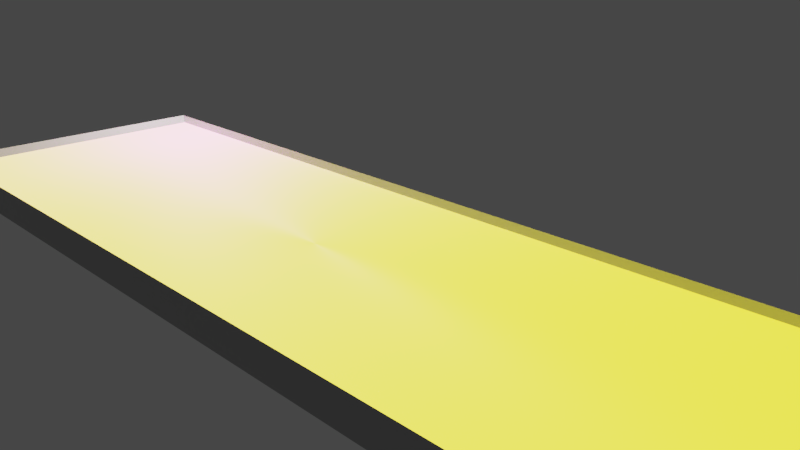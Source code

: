 # Source: Keyboard.blend  (saved by Blender 2.79.0; exported with 4.5.12 LTS)
import bpy
from mathutils import Matrix  # noqa: F401  (used for matrix-valued properties, if any)

bpy.ops.wm.read_factory_settings(use_empty=True)
scene = bpy.context.scene
scene.name = 'Scene'

# ---- collections
col_collection_1 = bpy.data.collections.new('Collection 1'); scene.collection.children.link(col_collection_1)

# ---- images (referenced by path relative to the original .blend; pixels are not part of the script)
import os
ASSET_DIR = os.environ.get("B2B_ASSET_DIR", "")  # directory of the original .blend (textures are referenced by path, not embedded)
HERE = os.path.dirname(os.path.abspath(__file__))  # packed textures are extracted next to this script under _unpacked/

def load_image(name, relpath, width, height, colorspace="sRGB"):
    """Load a texture the original file referenced (path relative to the .blend, or extracted next to this script)."""
    p = next((c for c in (os.path.join(HERE, relpath), os.path.join(ASSET_DIR, relpath)) if relpath and os.path.exists(c)), "")
    if p:
        img = bpy.data.images.load(p, check_existing=True)
        img.name = name
    else:  # same state as the original file: an image datablock whose file is absent (Cycles renders it pink)
        img = bpy.data.images.new(name, width, height)
        img.source = "FILE"
        img.filepath = "//" + (relpath or name)
    img.colorspace_settings.name = colorspace
    return img
img_keyboard_texture_png = load_image('keyboard-texture.png', 'keyboard-texture.png', 1024, 1024, 'sRGB')
img_keyboard_emission_png = load_image('keyboard-emission.png', 'keyboard-emission.png', 1024, 1024, 'Non-Color')
img_keyboard_material_png = load_image('keyboard-material.png', 'keyboard-material.png', 1024, 1024, 'Non-Color')

# ---- materials (node trees are filled in below, after node groups)
mat_material_002 = bpy.data.materials.new('Material.002')
mat_material_002.alpha_threshold = 0.0
mat_material_002.diffuse_color = (0.1236, 0.8, 0.7771, 1.0)
mat_material_002.roughness = 0.5
mat_material_001 = bpy.data.materials.new('Material.001')
mat_material_001.alpha_threshold = 0.0
mat_material_001.preview_render_type = 'CUBE'
mat_material_001.diffuse_color = (0.8, 0.2737, 0.1652, 1.0)
mat_material_001.roughness = 0.5

# ---- material node trees
mat_material_002.use_nodes = True; mat_material_002.node_tree.nodes.clear()
_N = mat_material_002.node_tree.nodes; _L = mat_material_002.node_tree.links
n0 = _N.new('ShaderNodeOutputMaterial'); n0.name = 'Material Output'; n0.location = (300, 300)
n1 = _N.new('ShaderNodeBsdfPrincipled'); n1.name = 'Principled BSDF'; n1.location = (-42, 491)
n1.width = 150
n1.subsurface_method = 'BURLEY'
n1.inputs[0].default_value = (0.4144, 0.4144, 0.4144, 1.0)
n1.inputs[3].default_value = 1.45
n1.inputs[9].default_value = (1.0, 1.0, 1.0)
_L.new(n1.outputs[0], n0.inputs[0])
n0.is_active_output = True
mat_material_001.use_nodes = True; mat_material_001.node_tree.nodes.clear()
_N = mat_material_001.node_tree.nodes; _L = mat_material_001.node_tree.links
n0 = _N.new('ShaderNodeMixShader'); n0.name = 'Mix Shader'; n0.location = (303, 576)
n1 = _N.new('ShaderNodeTexImage'); n1.name = 'Image Texture'; n1.location = (-530, 742)
n1.width = 140
n1.image = img_keyboard_texture_png
n2 = _N.new('ShaderNodeOutputMaterial'); n2.name = 'Material Output'; n2.location = (892, 608)
n3 = _N.new('ShaderNodeAddShader'); n3.name = 'Add Shader'; n3.location = (754, 338)
n4 = _N.new('ShaderNodeEmission'); n4.name = 'Emission'; n4.location = (577, 211)
n4.inputs[0].default_value = (0.8, 0.7369, 0.0, 1.0)
n5 = _N.new('ShaderNodeMath'); n5.name = 'Math'; n5.location = (358, 9)
n5.operation = 'MULTIPLY'
n5.inputs[1].default_value = 10.0
n6 = _N.new('ShaderNodeTexImage'); n6.name = 'Image Texture.001'; n6.location = (124, -283)
n6.width = 140
n6.image = img_keyboard_emission_png
n7 = _N.new('ShaderNodeTexImage'); n7.name = 'Image Texture.002'; n7.location = (101, 1099)
n7.width = 140
n7.image = img_keyboard_material_png
n8 = _N.new('ShaderNodeBsdfPrincipled'); n8.name = 'Principled BSDF.001'; n8.location = (-181, 193)
n8.width = 218
n8.subsurface_method = 'BURLEY'
n8.inputs[1].default_value = 1.0
n8.inputs[2].default_value = 0.7594
n8.inputs[3].default_value = 1.45
n8.inputs[9].default_value = (1.0, 1.0, 1.0)
n8.inputs[13].default_value = 0.3503
n8.inputs[15].default_value = 0.5134
n9 = _N.new('ShaderNodeBsdfPrincipled'); n9.name = 'Principled BSDF'; n9.location = (-178, 816)
n9.width = 225
n9.subsurface_method = 'BURLEY'
n9.inputs[2].default_value = 0.9333
n9.inputs[3].default_value = 1.45
n9.inputs[9].default_value = (1.0, 1.0, 1.0)
n9.inputs[13].default_value = 0.1186
_L.new(n1.outputs[0], n9.inputs[0])
_L.new(n3.outputs[0], n2.inputs[0])
_L.new(n4.outputs[0], n3.inputs[1])
_L.new(n6.outputs[0], n5.inputs[0])
_L.new(n5.outputs[0], n4.inputs[1])
_L.new(n0.outputs[0], n3.inputs[0])
_L.new(n7.outputs[0], n0.inputs[0])
_L.new(n9.outputs[0], n0.inputs[1])
_L.new(n8.outputs[0], n0.inputs[2])
_L.new(n1.outputs[0], n8.inputs[0])
n2.is_active_output = True

# ---- world
world_world = bpy.data.worlds.new('World'); scene.world = world_world
world_world.color = (0.05088, 0.05088, 0.05088)
world_world.use_sun_shadow = False
world_world.sun_shadow_jitter_overblur = 0.0
world_world.cycles.sampling_method = 'MANUAL'

# ---- cameras
cam_camera_001 = bpy.data.cameras.new('Camera.001')
cam_camera_001.clip_end = 100.0
cam_camera_001.lens = 35.0
cam_camera_001.sensor_width = 32.0
cam_camera_001.sensor_height = 18.0
cam_camera_001.display_size = 2.0
cam_camera_001.dof.focus_distance = 0.0

# ---- lights
light_point = bpy.data.lights.new('Point', 'POINT')
light_point.transmission_factor = 0.0
light_point.energy = 50.0
light_point.shadow_buffer_clip_start = 0.5
light_point.shadow_soft_size = 0.1
light_point.shadow_maximum_resolution = 0.006
light_point.use_absolute_resolution = True

# ---- meshes
me_cube_002 = bpy.data.meshes.new('Cube.002')
me_cube_002.from_pydata([(4.969, 1.584, 0.9267), (-4.998, -1.584, 0.5811), (4.969, -1.584, 0.9267), (-4.998, 1.584, 0.5811), (-5.027, 1.584, 0.9267), (4.998, -1.584, 0.5811), (-5.027, -1.584, 0.9267), (4.998, 1.584, 0.5811), (4.828, 1.539, 0.6596), (4.828, -1.539, 0.6596), (-4.885, 1.539, 0.6596), (-4.885, -1.539, 0.6596)], [], [(7, 3, 4, 0), (3, 1, 6, 4), (6, 2, 9, 11), (1, 5, 2, 6), (5, 7, 0, 2), (7, 5, 1, 3), (8, 10, 11, 9), (0, 4, 10, 8), (2, 0, 8, 9), (4, 6, 11, 10)])
me_cube_002.materials.append(mat_material_002)
me_cube_002.use_remesh_preserve_volume = False
me_cube_002.use_remesh_preserve_attributes = False
me_cube_002.use_mirror_vertex_groups = False
me_cube_002.update()
me_cube_001 = bpy.data.meshes.new('Cube.001')
me_cube_001.from_pydata([(-3.416, 2.232, -0.3642), (6.539, 2.232, -0.3642), (-3.416, -0.9221, -0.3642), (6.539, -0.9221, -0.3642)], [], [(3, 1, 0, 2)])
me_cube_001.polygons.foreach_set('use_smooth', [True] * 1)
_uv = me_cube_001.uv_layers.new(name='UVMap')
_uv.uv.foreach_set('vector', [0.9956, 0.003472, 0.9967, 0.9896, 0.001111, 0.9861, 0.001111, -0.003472])
me_cube_001.materials.append(mat_material_001)
me_cube_001.use_remesh_preserve_volume = False
me_cube_001.use_remesh_preserve_attributes = False
me_cube_001.use_mirror_vertex_groups = False
me_cube_001.update()

# ---- objects
ob_point = bpy.data.objects.new('Point', light_point)
ob_camera = bpy.data.objects.new('Camera', cam_camera_001)
ob_cube = bpy.data.objects.new('Cube', me_cube_002)
ob_keys = bpy.data.objects.new('Keys', me_cube_001)

# ---- transforms, parenting, visibility, modifiers, constraints
ob_point.location = (-1.382, 0.4317, 0.8853)
ob_point.lineart.crease_threshold = 0.0
ob_camera.location = (1.905, -1.475, 1.223)
ob_camera.rotation_euler = (1.211, -0.0, 0.8084)
ob_camera.lineart.crease_threshold = 0.0
ob_cube.location = (0.0, 0.0, 0.0)
ob_cube.scale = (0.3151, 0.3151, 0.3151)
ob_cube.lineart.crease_threshold = 0.0
ob_keys.parent = ob_cube
ob_keys.location = (-1.567, -0.6589, 1.299)
ob_keys.lineart.crease_threshold = 0.0
_m = ob_keys.modifiers.new('Subsurf', 'SUBSURF')
_m.uv_smooth = 'PRESERVE_CORNERS'
_m.subdivision_type = 'SIMPLE'
_m.levels = 8
_m.render_levels = 8
_m.show_only_control_edges = False
_m = ob_keys.modifiers.new('Displace', 'DISPLACE')
_m.strength = -0.2
_m.texture_coords = 'UV'
_m = ob_keys.modifiers.new('Subsurf.001', 'SUBSURF')
_m.uv_smooth = 'PRESERVE_CORNERS'
_m.quality = 2
_m.levels = 0
_m.show_only_control_edges = False
_m.use_creases = False

# ---- collection membership
col_collection_1.objects.link(ob_point)
col_collection_1.objects.link(ob_camera)
col_collection_1.objects.link(ob_cube)
col_collection_1.objects.link(ob_keys)

# ---- scene / render settings (as saved in the file)
scene.camera = ob_camera
scene.frame_start = 1; scene.frame_end = 250; scene.frame_set(1)
scene.render.engine = 'CYCLES'
scene.render.dither_intensity = 0.0
scene.cycles.use_denoising = False
scene.cycles.samples = 128
scene.cycles.sampling_pattern = 'TABULATED_SOBOL'
scene.cycles.use_adaptive_sampling = False
scene.cycles.use_light_tree = False
scene.cycles.blur_glossy = 0.0
scene.cycles.sample_clamp_indirect = 0.0
scene.view_settings.view_transform = 'Filmic'
bpy.context.view_layer.update()
